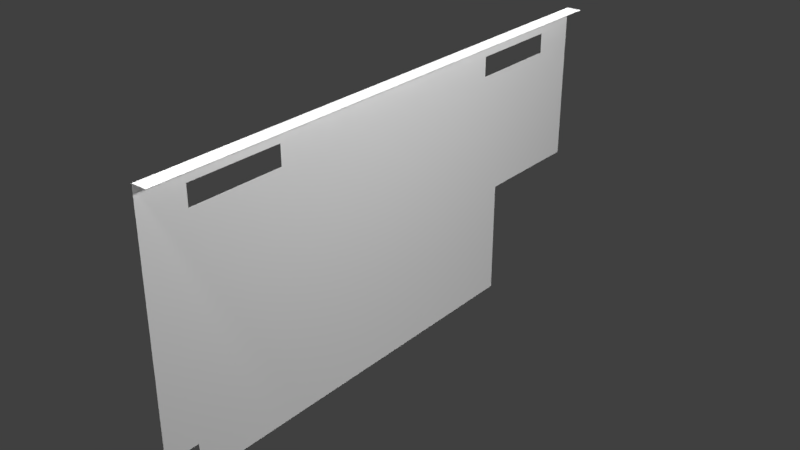 # Source: fanCoilElectricHeaterKFCEH0901N10InstallationPlate.blend  (saved by Blender 2.78.0; exported with 4.5.12 LTS)
import bpy
from mathutils import Matrix  # noqa: F401  (used for matrix-valued properties, if any)

bpy.ops.wm.read_factory_settings(use_empty=True)
scene = bpy.context.scene
scene.name = 'Scene'

# ---- collections
col_collection_1 = bpy.data.collections.new('Collection 1'); scene.collection.children.link(col_collection_1)

# ---- materials (node trees are filled in below, after node groups)
mat_fancoilelectricheaterkfceh0901n10installationplatematerial = bpy.data.materials.new('fanCoilElectricHeaterKFCEH0901N10InstallationPlateMaterial')
mat_fancoilelectricheaterkfceh0901n10installationplatematerial.alpha_threshold = 0.0
mat_fancoilelectricheaterkfceh0901n10installationplatematerial.use_transparent_shadow = False
mat_fancoilelectricheaterkfceh0901n10installationplatematerial.specular_color = (0.07658, 0.07658, 0.07658)
mat_fancoilelectricheaterkfceh0901n10installationplatematerial.roughness = 0.5
mat_fancoilelectricheaterkfceh0901n10installationplatematerial.specular_intensity = 0.25
mat_fancoilelectricheaterkfceh0901n10installationplatematerial.line_color = (0.0, 0.0, 0.0, 1.0)

# ---- material node trees

# ---- world
world_world = bpy.data.worlds.new('World'); scene.world = world_world
world_world.color = (0.05088, 0.05088, 0.05088)
world_world.use_sun_shadow = False
world_world.sun_shadow_jitter_overblur = 0.0
world_world.cycles.sampling_method = 'MANUAL'

# ---- lights
light_lamp_007 = bpy.data.lights.new('Lamp.007', 'POINT')
light_lamp_007.transmission_factor = 0.0
light_lamp_007.cutoff_distance = 30.0
light_lamp_007.energy = 100.0
light_lamp_007.shadow_buffer_clip_start = 1.001
light_lamp_007.shadow_soft_size = 0.1
light_lamp_007.shadow_maximum_resolution = 0.006
light_lamp_007.use_absolute_resolution = True
light_lamp_006 = bpy.data.lights.new('Lamp.006', 'POINT')
light_lamp_006.transmission_factor = 0.0
light_lamp_006.cutoff_distance = 30.0
light_lamp_006.energy = 100.0
light_lamp_006.shadow_buffer_clip_start = 1.001
light_lamp_006.shadow_soft_size = 0.1
light_lamp_006.shadow_maximum_resolution = 0.006
light_lamp_006.use_absolute_resolution = True
light_lamp_005 = bpy.data.lights.new('Lamp.005', 'POINT')
light_lamp_005.transmission_factor = 0.0
light_lamp_005.cutoff_distance = 30.0
light_lamp_005.energy = 100.0
light_lamp_005.shadow_buffer_clip_start = 1.001
light_lamp_005.shadow_soft_size = 0.1
light_lamp_005.shadow_maximum_resolution = 0.006
light_lamp_005.use_absolute_resolution = True
light_lamp_004 = bpy.data.lights.new('Lamp.004', 'POINT')
light_lamp_004.transmission_factor = 0.0
light_lamp_004.cutoff_distance = 30.0
light_lamp_004.energy = 100.0
light_lamp_004.shadow_buffer_clip_start = 1.001
light_lamp_004.shadow_soft_size = 0.1
light_lamp_004.shadow_maximum_resolution = 0.006
light_lamp_004.use_absolute_resolution = True
light_lamp_003 = bpy.data.lights.new('Lamp.003', 'POINT')
light_lamp_003.transmission_factor = 0.0
light_lamp_003.cutoff_distance = 30.0
light_lamp_003.energy = 100.0
light_lamp_003.shadow_buffer_clip_start = 1.001
light_lamp_003.shadow_soft_size = 0.1
light_lamp_003.shadow_maximum_resolution = 0.006
light_lamp_003.use_absolute_resolution = True
light_lamp_002 = bpy.data.lights.new('Lamp.002', 'POINT')
light_lamp_002.transmission_factor = 0.0
light_lamp_002.cutoff_distance = 30.0
light_lamp_002.energy = 100.0
light_lamp_002.shadow_buffer_clip_start = 1.001
light_lamp_002.shadow_soft_size = 0.1
light_lamp_002.shadow_maximum_resolution = 0.006
light_lamp_002.use_absolute_resolution = True
light_lamp_001 = bpy.data.lights.new('Lamp.001', 'POINT')
light_lamp_001.transmission_factor = 0.0
light_lamp_001.cutoff_distance = 30.0
light_lamp_001.energy = 100.0
light_lamp_001.shadow_buffer_clip_start = 1.001
light_lamp_001.shadow_soft_size = 0.1
light_lamp_001.shadow_maximum_resolution = 0.006
light_lamp_001.use_absolute_resolution = True
light_lamp = bpy.data.lights.new('Lamp', 'POINT')
light_lamp.transmission_factor = 0.0
light_lamp.cutoff_distance = 30.0
light_lamp.energy = 100.0
light_lamp.shadow_buffer_clip_start = 1.001
light_lamp.shadow_soft_size = 0.1
light_lamp.shadow_maximum_resolution = 0.006
light_lamp.use_absolute_resolution = True

# ---- meshes
me_fancoilelectricheaterkfceh0901n10installationplategeometry = bpy.data.meshes.new('fanCoilElectricHeaterKFCEH0901N10InstallationPlateGeometry')
me_fancoilelectricheaterkfceh0901n10installationplategeometry.from_pydata([(0.0, -1.0, 1.0), (0.0, 1.0, 1.0), (0.0, -0.8766, 0.1234), (-1.49e-08, -1.0, 0.1234), (0.0, -0.8766, 0.0), (-2.98e-08, 1.0, 0.421), (0.0, 0.579, 0.0), (0.0, 0.579, 0.421), (-7.451e-09, -0.49, 0.8692), (0.0, -0.8326, 0.9407), (0.0, -0.49, 0.9407), (0.0, -0.8326, 0.8692), (-7.451e-09, 0.49, 0.8692), (0.0, 0.49, 0.9407), (-7.451e-09, 0.8326, 0.8692), (0.0, 0.8326, 0.9407), (0.05528, -1.0, 1.0), (0.05528, 1.0, 1.0)], [], [(1, 14, 12, 8, 11, 0, 3, 2, 4, 6, 7, 5), (15, 14, 1, 0, 11, 9, 10, 8, 12, 13), (1, 17, 16, 0)])
_uv = me_fancoilelectricheaterkfceh0901n10installationplategeometry.uv_layers.new(name='UVMap')
_uv.uv.foreach_set('vector', [0.9843, 0.9908, 0.9028, 0.9271, 0.7361, 0.9271, 0.2592, 0.9271, 0.09247, 0.9271, 0.01102, 0.9908, 0.01102, 0.5642, 0.07105, 0.5642, 0.07105, 0.5041, 0.7794, 0.5041, 0.7794, 0.709, 0.9843, 0.709, 0.9028, 0.9619, 0.9028, 0.9271, 0.9843, 0.9908, 0.01102, 0.9908, 0.09247, 0.9271, 0.09247, 0.9619, 0.2592, 0.9619, 0.2592, 0.9271, 0.7361, 0.9271, 0.7361, 0.9619, 0.9859, 0.9914, 0.9859, 0.9699, 0.009891, 0.9699, 0.009891, 0.9914])
me_fancoilelectricheaterkfceh0901n10installationplategeometry.materials.append(mat_fancoilelectricheaterkfceh0901n10installationplatematerial)
me_fancoilelectricheaterkfceh0901n10installationplategeometry.use_remesh_preserve_volume = False
me_fancoilelectricheaterkfceh0901n10installationplategeometry.use_remesh_preserve_attributes = False
me_fancoilelectricheaterkfceh0901n10installationplategeometry.use_mirror_vertex_groups = False
me_fancoilelectricheaterkfceh0901n10installationplategeometry.update()

# ---- objects
ob_fancoilelectricheaterkfceh0901n10installationplate = bpy.data.objects.new('fanCoilElectricHeaterKFCEH0901N10InstallationPlate', me_fancoilelectricheaterkfceh0901n10installationplategeometry)
ob_lamp_007 = bpy.data.objects.new('Lamp.007', light_lamp_007)
ob_lamp_006 = bpy.data.objects.new('Lamp.006', light_lamp_006)
ob_lamp_005 = bpy.data.objects.new('Lamp.005', light_lamp_005)
ob_lamp_004 = bpy.data.objects.new('Lamp.004', light_lamp_004)
ob_lamp_003 = bpy.data.objects.new('Lamp.003', light_lamp_003)
ob_lamp_002 = bpy.data.objects.new('Lamp.002', light_lamp_002)
ob_lamp_001 = bpy.data.objects.new('Lamp.001', light_lamp_001)
ob_lamp = bpy.data.objects.new('Lamp', light_lamp)

# ---- transforms, parenting, visibility, modifiers, constraints
ob_fancoilelectricheaterkfceh0901n10installationplate.location = (0.0, 0.0, 0.0)
ob_fancoilelectricheaterkfceh0901n10installationplate.lineart.crease_threshold = 0.0
ob_lamp_007.location = (1.704, 0.0, -2.774)
ob_lamp_007.rotation_euler = (0.6503, 0.05522, 1.866)
ob_lamp_007.lock_rotations_4d = False
ob_lamp_007.empty_display_type = 'ARROWS'
ob_lamp_007.color = (0.0, 0.0, 0.0, 0.0)
ob_lamp_007.lineart.crease_threshold = 0.0
ob_lamp_006.location = (-1.779, 0.02123, -2.774)
ob_lamp_006.rotation_euler = (0.6503, 0.05522, 1.866)
ob_lamp_006.lock_rotations_4d = False
ob_lamp_006.empty_display_type = 'ARROWS'
ob_lamp_006.color = (0.0, 0.0, 0.0, 0.0)
ob_lamp_006.lineart.crease_threshold = 0.0
ob_lamp_005.location = (-0.1365, 1.76, -2.774)
ob_lamp_005.rotation_euler = (0.6503, 0.05522, 0.3526)
ob_lamp_005.lock_rotations_4d = False
ob_lamp_005.empty_display_type = 'ARROWS'
ob_lamp_005.color = (0.0, 0.0, 0.0, 0.0)
ob_lamp_005.lineart.crease_threshold = 0.0
ob_lamp_004.location = (0.06184, -1.717, -2.774)
ob_lamp_004.rotation_euler = (0.6503, 0.05522, 0.3526)
ob_lamp_004.lock_rotations_4d = False
ob_lamp_004.empty_display_type = 'ARROWS'
ob_lamp_004.color = (0.0, 0.0, 0.0, 0.0)
ob_lamp_004.lineart.crease_threshold = 0.0
ob_lamp_003.location = (0.06184, -1.717, 2.428)
ob_lamp_003.rotation_euler = (0.6503, 0.05522, 0.3526)
ob_lamp_003.lock_rotations_4d = False
ob_lamp_003.empty_display_type = 'ARROWS'
ob_lamp_003.color = (0.0, 0.0, 0.0, 0.0)
ob_lamp_003.lineart.crease_threshold = 0.0
ob_lamp_002.location = (-0.1365, 1.76, 2.428)
ob_lamp_002.rotation_euler = (0.6503, 0.05522, 0.3526)
ob_lamp_002.lock_rotations_4d = False
ob_lamp_002.empty_display_type = 'ARROWS'
ob_lamp_002.color = (0.0, 0.0, 0.0, 0.0)
ob_lamp_002.lineart.crease_threshold = 0.0
ob_lamp_001.location = (-1.779, 0.0, 2.428)
ob_lamp_001.rotation_euler = (0.6503, 0.05522, 1.866)
ob_lamp_001.lock_rotations_4d = False
ob_lamp_001.empty_display_type = 'ARROWS'
ob_lamp_001.color = (0.0, 0.0, 0.0, 0.0)
ob_lamp_001.lineart.crease_threshold = 0.0
ob_lamp.location = (1.704, 0.0, 1.971)
ob_lamp.rotation_euler = (0.6503, 0.05522, 1.866)
ob_lamp.lock_rotations_4d = False
ob_lamp.empty_display_type = 'ARROWS'
ob_lamp.color = (0.0, 0.0, 0.0, 0.0)
ob_lamp.lineart.crease_threshold = 0.0

# ---- collection membership
col_collection_1.objects.link(ob_fancoilelectricheaterkfceh0901n10installationplate)
col_collection_1.objects.link(ob_lamp_007)
col_collection_1.objects.link(ob_lamp_006)
col_collection_1.objects.link(ob_lamp_005)
col_collection_1.objects.link(ob_lamp_004)
col_collection_1.objects.link(ob_lamp_003)
col_collection_1.objects.link(ob_lamp_002)
col_collection_1.objects.link(ob_lamp_001)
col_collection_1.objects.link(ob_lamp)

# ---- scene / render settings (as saved in the file)
scene.frame_start = 1; scene.frame_end = 250; scene.frame_set(1)
scene.render.engine = 'BLENDER_EEVEE_NEXT'
scene.render.resolution_percentage = 50
scene.render.dither_intensity = 0.0
scene.cycles.use_denoising = False
scene.cycles.samples = 128
scene.cycles.sampling_pattern = 'TABULATED_SOBOL'
scene.cycles.light_sampling_threshold = 0.0
scene.cycles.use_adaptive_sampling = False
scene.cycles.use_light_tree = False
scene.cycles.blur_glossy = 0.0
scene.cycles.sample_clamp_indirect = 0.0
scene.view_settings.view_transform = 'Standard'
bpy.context.view_layer.update()

# ---- added for rendering (the .blend has no active camera): camera
cam_auto = bpy.data.cameras.new('AutoCamera')
cam_auto.lens = 50.0
cam_auto.sensor_width = 36.0
cam_auto.clip_end = 1000.0
ob_auto_camera = bpy.data.objects.new('AutoCamera', cam_auto)
scene.collection.objects.link(ob_auto_camera)
ob_auto_camera.location = (2.09714, -2.4834, 2.1556)
ob_auto_camera.rotation_euler = (1.09748, -7.21219e-08, 0.694738)
scene.camera = ob_auto_camera
bpy.context.view_layer.update()
